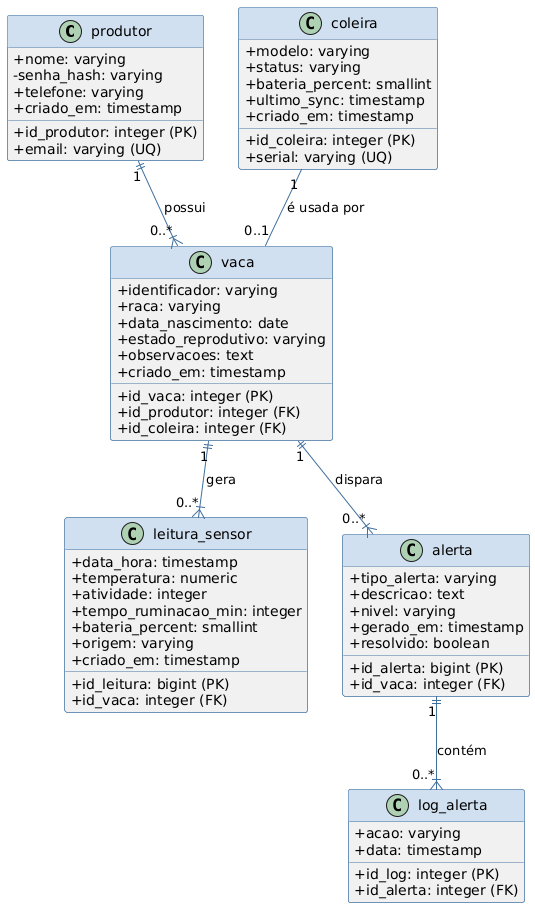

The diagram above was rendered by PlantUML. Its source (embedded in the PNG):
@startuml
' Remove o ícone de "círculo" de cada classe
skinparam classAttributeIconSize 0

' Estilo
skinparam class {
    HeaderBackgroundColor #D0E0F0
    BorderColor #4070A0
    ArrowColor #4070A0
}

' Entidades (Tabelas)
class produtor {
  + id_produtor: integer (PK)
  + nome: varying
  + email: varying (UQ)
  - senha_hash: varying
  + telefone: varying
  + criado_em: timestamp
}

class vaca {
  + id_vaca: integer (PK)
  + id_produtor: integer (FK)
  + id_coleira: integer (FK)
  + identificador: varying
  + raca: varying
  + data_nascimento: date
  + estado_reprodutivo: varying
  + observacoes: text
  + criado_em: timestamp
}

class coleira {
  + id_coleira: integer (PK)
  + serial: varying (UQ)
  + modelo: varying
  + status: varying
  + bateria_percent: smallint
  + ultimo_sync: timestamp
  + criado_em: timestamp
}

class leitura_sensor {
  + id_leitura: bigint (PK)
  + id_vaca: integer (FK)
  + data_hora: timestamp
  + temperatura: numeric
  + atividade: integer
  + tempo_ruminacao_min: integer
  + bateria_percent: smallint
  + origem: varying
  + criado_em: timestamp
}

class alerta {
  + id_alerta: bigint (PK)
  + id_vaca: integer (FK)
  + tipo_alerta: varying
  + descricao: text
  + nivel: varying
  + gerado_em: timestamp
  + resolvido: boolean
}

class log_alerta {
  + id_log: integer (PK)
  + id_alerta: integer (FK)
  + acao: varying
  + data: timestamp
}


' Relacionamentos (Foreign Keys)
produtor "1" ||--|{ "0..*" vaca : "possui"
vaca "1" ||--|{ "0..*" leitura_sensor : "gera"
vaca "1" ||--|{ "0..*" alerta : "dispara"

' Relacionamento 1-para-1 opcional (Suposição de negócio)
coleira "1" -- "0..1" vaca : "é usada por"

' Relacionamento assumido (Suposição de FK)
alerta "1" ||--|{ "0..*" log_alerta : "contém"
@enduml